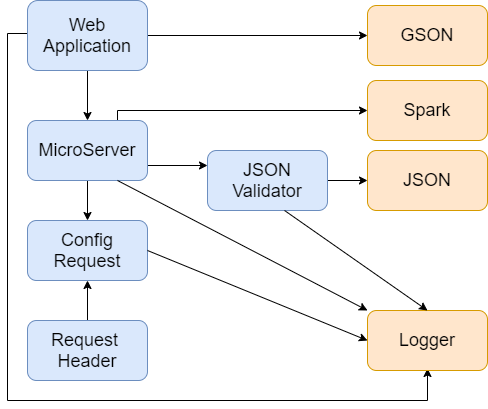

The diagram above was exported from draw.io. Its source (the exported page's mxGraphModel, read from the mxfile embedded in the PNG):
<mxGraphModel dx="1422" dy="762" grid="1" gridSize="10" guides="1" tooltips="1" connect="1" arrows="1" fold="1" page="1" pageScale="1" pageWidth="850" pageHeight="1100" math="0" shadow="0">
  <root>
    <mxCell id="0" />
    <mxCell id="1" parent="0" />
    <mxCell id="ludjp-0ks58fsfe5b9uG-2" style="edgeStyle=orthogonalEdgeStyle;rounded=0;orthogonalLoop=1;jettySize=auto;html=1;exitX=0.5;exitY=1;exitDx=0;exitDy=0;entryX=0.5;entryY=0;entryDx=0;entryDy=0;" parent="1" source="ludjp-0ks58fsfe5b9uG-4" target="ludjp-0ks58fsfe5b9uG-9" edge="1">
      <mxGeometry relative="1" as="geometry" />
    </mxCell>
    <mxCell id="ludjp-0ks58fsfe5b9uG-20" style="edgeStyle=orthogonalEdgeStyle;rounded=0;orthogonalLoop=1;jettySize=auto;html=1;exitX=1;exitY=0.5;exitDx=0;exitDy=0;entryX=0;entryY=0.5;entryDx=0;entryDy=0;" parent="1" source="ludjp-0ks58fsfe5b9uG-4" target="ludjp-0ks58fsfe5b9uG-15" edge="1">
      <mxGeometry relative="1" as="geometry" />
    </mxCell>
    <mxCell id="10EqWOc8c0tlPvAiA0RA-1" style="edgeStyle=orthogonalEdgeStyle;rounded=0;orthogonalLoop=1;jettySize=auto;html=1;exitX=0;exitY=0.5;exitDx=0;exitDy=0;entryX=0.5;entryY=1;entryDx=0;entryDy=0;" edge="1" parent="1">
      <mxGeometry relative="1" as="geometry">
        <mxPoint x="600" y="838" as="targetPoint" />
        <mxPoint x="200" y="503" as="sourcePoint" />
        <Array as="points">
          <mxPoint x="180" y="503" />
          <mxPoint x="180" y="870" />
          <mxPoint x="600" y="870" />
        </Array>
      </mxGeometry>
    </mxCell>
    <mxCell id="ludjp-0ks58fsfe5b9uG-4" value="&lt;font style=&quot;font-size: 18px&quot;&gt;Web Application&lt;/font&gt;" style="rounded=1;whiteSpace=wrap;html=1;fillColor=#dae8fc;strokeColor=#6c8ebf;" parent="1" vertex="1">
      <mxGeometry x="200" y="470" width="120" height="70" as="geometry" />
    </mxCell>
    <mxCell id="ludjp-0ks58fsfe5b9uG-7" style="edgeStyle=orthogonalEdgeStyle;rounded=0;orthogonalLoop=1;jettySize=auto;html=1;exitX=0.5;exitY=1;exitDx=0;exitDy=0;entryX=0.5;entryY=0;entryDx=0;entryDy=0;" parent="1" source="ludjp-0ks58fsfe5b9uG-9" target="ludjp-0ks58fsfe5b9uG-11" edge="1">
      <mxGeometry relative="1" as="geometry" />
    </mxCell>
    <mxCell id="ludjp-0ks58fsfe5b9uG-21" style="edgeStyle=orthogonalEdgeStyle;rounded=0;orthogonalLoop=1;jettySize=auto;html=1;exitX=1;exitY=0.25;exitDx=0;exitDy=0;entryX=0;entryY=0.5;entryDx=0;entryDy=0;" parent="1" source="ludjp-0ks58fsfe5b9uG-9" target="ludjp-0ks58fsfe5b9uG-16" edge="1">
      <mxGeometry relative="1" as="geometry">
        <mxPoint x="530" y="605" as="targetPoint" />
        <Array as="points">
          <mxPoint x="290" y="605" />
          <mxPoint x="290" y="580" />
        </Array>
      </mxGeometry>
    </mxCell>
    <mxCell id="10EqWOc8c0tlPvAiA0RA-9" style="edgeStyle=orthogonalEdgeStyle;rounded=0;orthogonalLoop=1;jettySize=auto;html=1;exitX=1;exitY=0.75;exitDx=0;exitDy=0;entryX=0;entryY=0.25;entryDx=0;entryDy=0;" edge="1" parent="1" source="ludjp-0ks58fsfe5b9uG-9" target="ludjp-0ks58fsfe5b9uG-14">
      <mxGeometry relative="1" as="geometry" />
    </mxCell>
    <mxCell id="ludjp-0ks58fsfe5b9uG-9" value="&lt;font style=&quot;font-size: 18px&quot;&gt;MicroServer&lt;/font&gt;" style="rounded=1;whiteSpace=wrap;html=1;fillColor=#dae8fc;strokeColor=#6c8ebf;" parent="1" vertex="1">
      <mxGeometry x="200" y="590" width="120" height="60" as="geometry" />
    </mxCell>
    <mxCell id="ludjp-0ks58fsfe5b9uG-11" value="&lt;font style=&quot;font-size: 18px&quot;&gt;Config&lt;br&gt;Request&lt;br&gt;&lt;/font&gt;" style="rounded=1;whiteSpace=wrap;html=1;fillColor=#dae8fc;strokeColor=#6c8ebf;" parent="1" vertex="1">
      <mxGeometry x="200" y="690" width="120" height="60" as="geometry" />
    </mxCell>
    <mxCell id="ludjp-0ks58fsfe5b9uG-22" style="edgeStyle=orthogonalEdgeStyle;rounded=0;orthogonalLoop=1;jettySize=auto;html=1;exitX=0.5;exitY=0;exitDx=0;exitDy=0;entryX=0.5;entryY=1;entryDx=0;entryDy=0;" parent="1" source="ludjp-0ks58fsfe5b9uG-12" target="ludjp-0ks58fsfe5b9uG-11" edge="1">
      <mxGeometry relative="1" as="geometry" />
    </mxCell>
    <mxCell id="ludjp-0ks58fsfe5b9uG-12" value="&lt;div style=&quot;font-size: 18px&quot;&gt;&lt;font style=&quot;font-size: 18px&quot;&gt;Request &lt;br&gt;&lt;/font&gt;&lt;/div&gt;&lt;div style=&quot;font-size: 18px&quot;&gt;&lt;font style=&quot;font-size: 18px&quot; size=&quot;3&quot;&gt;Header&lt;/font&gt;&lt;/div&gt;" style="rounded=1;whiteSpace=wrap;html=1;fillColor=#dae8fc;strokeColor=#6c8ebf;" parent="1" vertex="1">
      <mxGeometry x="200" y="790" width="120" height="60" as="geometry" />
    </mxCell>
    <mxCell id="10EqWOc8c0tlPvAiA0RA-8" style="edgeStyle=orthogonalEdgeStyle;rounded=0;orthogonalLoop=1;jettySize=auto;html=1;exitX=1;exitY=0.5;exitDx=0;exitDy=0;entryX=0;entryY=0.5;entryDx=0;entryDy=0;" edge="1" parent="1" source="ludjp-0ks58fsfe5b9uG-14" target="ludjp-0ks58fsfe5b9uG-17">
      <mxGeometry relative="1" as="geometry" />
    </mxCell>
    <mxCell id="ludjp-0ks58fsfe5b9uG-14" value="&lt;font style=&quot;font-size: 18px&quot;&gt;JSON Validator&lt;/font&gt;" style="rounded=1;whiteSpace=wrap;html=1;fillColor=#dae8fc;strokeColor=#6c8ebf;" parent="1" vertex="1">
      <mxGeometry x="380" y="620" width="120" height="60" as="geometry" />
    </mxCell>
    <mxCell id="ludjp-0ks58fsfe5b9uG-15" value="&lt;font style=&quot;font-size: 18px&quot;&gt;GSON&lt;/font&gt;" style="rounded=1;whiteSpace=wrap;html=1;fillColor=#ffe6cc;strokeColor=#d79b00;" parent="1" vertex="1">
      <mxGeometry x="540" y="475" width="120" height="60" as="geometry" />
    </mxCell>
    <mxCell id="ludjp-0ks58fsfe5b9uG-16" value="&lt;font style=&quot;font-size: 18px&quot;&gt;Spark&lt;/font&gt;" style="rounded=1;whiteSpace=wrap;html=1;fillColor=#ffe6cc;strokeColor=#d79b00;" parent="1" vertex="1">
      <mxGeometry x="540" y="550" width="120" height="60" as="geometry" />
    </mxCell>
    <mxCell id="ludjp-0ks58fsfe5b9uG-17" value="&lt;font style=&quot;font-size: 18px&quot;&gt;JSON&lt;/font&gt;" style="rounded=1;whiteSpace=wrap;html=1;fillColor=#ffe6cc;strokeColor=#d79b00;" parent="1" vertex="1">
      <mxGeometry x="540" y="620" width="120" height="60" as="geometry" />
    </mxCell>
    <mxCell id="ludjp-0ks58fsfe5b9uG-19" value="&lt;font style=&quot;font-size: 18px&quot;&gt;Logger&lt;/font&gt;" style="rounded=1;whiteSpace=wrap;html=1;fillColor=#ffe6cc;strokeColor=#d79b00;" parent="1" vertex="1">
      <mxGeometry x="540" y="780" width="120" height="60" as="geometry" />
    </mxCell>
    <mxCell id="10EqWOc8c0tlPvAiA0RA-4" value="" style="endArrow=classic;html=1;exitX=0.75;exitY=1;exitDx=0;exitDy=0;entryX=0;entryY=0;entryDx=0;entryDy=0;" edge="1" parent="1" source="ludjp-0ks58fsfe5b9uG-9" target="ludjp-0ks58fsfe5b9uG-19">
      <mxGeometry width="50" height="50" relative="1" as="geometry">
        <mxPoint x="400" y="820" as="sourcePoint" />
        <mxPoint x="450" y="770" as="targetPoint" />
      </mxGeometry>
    </mxCell>
    <mxCell id="10EqWOc8c0tlPvAiA0RA-6" value="" style="endArrow=classic;html=1;entryX=0.5;entryY=0;entryDx=0;entryDy=0;exitX=0.642;exitY=1;exitDx=0;exitDy=0;exitPerimeter=0;" edge="1" parent="1" source="ludjp-0ks58fsfe5b9uG-14" target="ludjp-0ks58fsfe5b9uG-19">
      <mxGeometry width="50" height="50" relative="1" as="geometry">
        <mxPoint x="470" y="670" as="sourcePoint" />
        <mxPoint x="450" y="770" as="targetPoint" />
      </mxGeometry>
    </mxCell>
    <mxCell id="10EqWOc8c0tlPvAiA0RA-7" value="" style="endArrow=classic;html=1;exitX=1;exitY=0.5;exitDx=0;exitDy=0;entryX=0;entryY=0.5;entryDx=0;entryDy=0;" edge="1" parent="1" source="ludjp-0ks58fsfe5b9uG-11" target="ludjp-0ks58fsfe5b9uG-19">
      <mxGeometry width="50" height="50" relative="1" as="geometry">
        <mxPoint x="400" y="820" as="sourcePoint" />
        <mxPoint x="450" y="770" as="targetPoint" />
      </mxGeometry>
    </mxCell>
  </root>
</mxGraphModel>